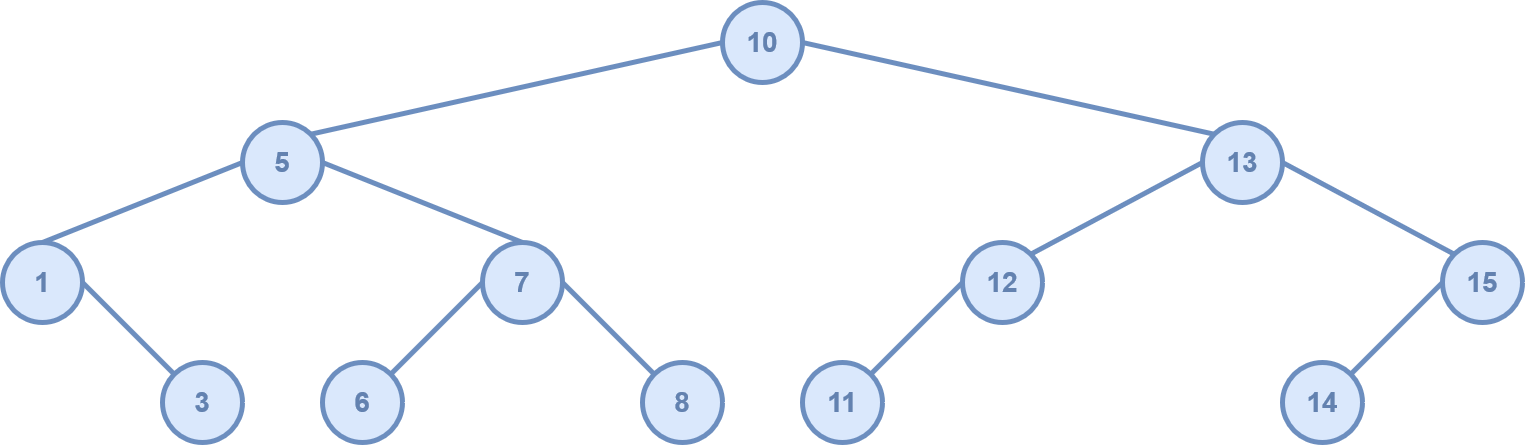

The diagram above was exported from draw.io. Its source (the exported page's mxGraphModel, read from the mxfile embedded in the PNG):
<mxGraphModel dx="4010" dy="1671" grid="1" gridSize="10" guides="1" tooltips="1" connect="1" arrows="1" fold="1" page="1" pageScale="1" pageWidth="850" pageHeight="1100" math="0" shadow="0">
  <root>
    <mxCell id="0" />
    <mxCell id="1" parent="0" />
    <mxCell id="KwW4W4cxHRAeejuPnFJE-1" value="10" style="ellipse;whiteSpace=wrap;html=1;aspect=fixed;strokeWidth=5;fillColor=#dae8fc;strokeColor=#6c8ebf;fontSize=28;fontStyle=1;fontColor=#6382B0;" vertex="1" parent="1">
      <mxGeometry x="360" y="40" width="80" height="80" as="geometry" />
    </mxCell>
    <mxCell id="KwW4W4cxHRAeejuPnFJE-2" value="5" style="ellipse;whiteSpace=wrap;html=1;aspect=fixed;strokeWidth=5;fillColor=#dae8fc;strokeColor=#6c8ebf;fontSize=28;fontStyle=1;fontColor=#6382B0;" vertex="1" parent="1">
      <mxGeometry x="-120" y="160" width="80" height="80" as="geometry" />
    </mxCell>
    <mxCell id="KwW4W4cxHRAeejuPnFJE-3" value="12" style="ellipse;whiteSpace=wrap;html=1;aspect=fixed;strokeWidth=5;fillColor=#dae8fc;strokeColor=#6c8ebf;fontSize=28;fontStyle=1;fontColor=#6382B0;" vertex="1" parent="1">
      <mxGeometry x="600" y="280" width="80" height="80" as="geometry" />
    </mxCell>
    <mxCell id="KwW4W4cxHRAeejuPnFJE-4" value="15" style="ellipse;whiteSpace=wrap;html=1;aspect=fixed;strokeWidth=5;fillColor=#dae8fc;strokeColor=#6c8ebf;fontSize=28;fontStyle=1;fontColor=#6382B0;" vertex="1" parent="1">
      <mxGeometry x="1080" y="280" width="80" height="80" as="geometry" />
    </mxCell>
    <mxCell id="KwW4W4cxHRAeejuPnFJE-5" value="1" style="ellipse;whiteSpace=wrap;html=1;aspect=fixed;strokeWidth=5;fillColor=#dae8fc;strokeColor=#6c8ebf;fontSize=28;fontStyle=1;fontColor=#6382B0;" vertex="1" parent="1">
      <mxGeometry x="-360" y="280" width="80" height="80" as="geometry" />
    </mxCell>
    <mxCell id="KwW4W4cxHRAeejuPnFJE-6" value="13" style="ellipse;whiteSpace=wrap;html=1;aspect=fixed;strokeWidth=5;fillColor=#dae8fc;strokeColor=#6c8ebf;fontSize=28;fontStyle=1;fontColor=#6382B0;" vertex="1" parent="1">
      <mxGeometry x="840" y="160" width="80" height="80" as="geometry" />
    </mxCell>
    <mxCell id="KwW4W4cxHRAeejuPnFJE-7" value="7" style="ellipse;whiteSpace=wrap;html=1;aspect=fixed;strokeWidth=5;fillColor=#dae8fc;strokeColor=#6c8ebf;fontSize=28;fontStyle=1;fontColor=#6382B0;" vertex="1" parent="1">
      <mxGeometry x="120" y="280" width="80" height="80" as="geometry" />
    </mxCell>
    <mxCell id="KwW4W4cxHRAeejuPnFJE-10" value="14" style="ellipse;whiteSpace=wrap;html=1;aspect=fixed;strokeWidth=5;fillColor=#dae8fc;strokeColor=#6c8ebf;fontSize=28;fontStyle=1;fontColor=#6382B0;" vertex="1" parent="1">
      <mxGeometry x="920" y="400" width="80" height="80" as="geometry" />
    </mxCell>
    <mxCell id="KwW4W4cxHRAeejuPnFJE-11" value="11" style="ellipse;whiteSpace=wrap;html=1;aspect=fixed;strokeWidth=5;fillColor=#dae8fc;strokeColor=#6c8ebf;fontSize=28;fontStyle=1;fontColor=#6382B0;" vertex="1" parent="1">
      <mxGeometry x="440" y="400" width="80" height="80" as="geometry" />
    </mxCell>
    <mxCell id="KwW4W4cxHRAeejuPnFJE-12" value="6" style="ellipse;whiteSpace=wrap;html=1;aspect=fixed;strokeWidth=5;fillColor=#dae8fc;strokeColor=#6c8ebf;fontSize=28;fontStyle=1;fontColor=#6382B0;" vertex="1" parent="1">
      <mxGeometry x="-40" y="400" width="80" height="80" as="geometry" />
    </mxCell>
    <mxCell id="KwW4W4cxHRAeejuPnFJE-13" value="3" style="ellipse;whiteSpace=wrap;html=1;aspect=fixed;strokeWidth=5;fillColor=#dae8fc;strokeColor=#6c8ebf;fontSize=28;fontStyle=1;fontColor=#6382B0;" vertex="1" parent="1">
      <mxGeometry x="-200" y="400" width="80" height="80" as="geometry" />
    </mxCell>
    <mxCell id="KwW4W4cxHRAeejuPnFJE-14" value="8" style="ellipse;whiteSpace=wrap;html=1;aspect=fixed;strokeWidth=5;fillColor=#dae8fc;strokeColor=#6c8ebf;fontSize=28;fontStyle=1;fontColor=#6382B0;" vertex="1" parent="1">
      <mxGeometry x="280" y="400" width="80" height="80" as="geometry" />
    </mxCell>
    <mxCell id="KwW4W4cxHRAeejuPnFJE-17" value="" style="endArrow=none;html=1;rounded=0;fontSize=28;fontColor=#6382B0;endSize=8;startSize=10;strokeWidth=5;endFill=0;entryX=0;entryY=0.5;entryDx=0;entryDy=0;exitX=1;exitY=0;exitDx=0;exitDy=0;fillColor=#dae8fc;strokeColor=#6c8ebf;" edge="1" parent="1" source="KwW4W4cxHRAeejuPnFJE-2" target="KwW4W4cxHRAeejuPnFJE-1">
      <mxGeometry width="50" height="50" relative="1" as="geometry">
        <mxPoint x="230" y="680" as="sourcePoint" />
        <mxPoint x="280" y="630" as="targetPoint" />
      </mxGeometry>
    </mxCell>
    <mxCell id="KwW4W4cxHRAeejuPnFJE-18" value="" style="endArrow=none;html=1;rounded=0;fontSize=28;fontColor=#6382B0;endSize=8;startSize=10;strokeWidth=5;endFill=0;entryX=0;entryY=0;entryDx=0;entryDy=0;exitX=1;exitY=0.5;exitDx=0;exitDy=0;fillColor=#dae8fc;strokeColor=#6c8ebf;" edge="1" parent="1" source="KwW4W4cxHRAeejuPnFJE-1" target="KwW4W4cxHRAeejuPnFJE-6">
      <mxGeometry width="50" height="50" relative="1" as="geometry">
        <mxPoint x="-1.715728752538098" y="181.7157287525381" as="sourcePoint" />
        <mxPoint x="370" y="90" as="targetPoint" />
      </mxGeometry>
    </mxCell>
    <mxCell id="KwW4W4cxHRAeejuPnFJE-19" value="" style="endArrow=none;html=1;rounded=0;fontSize=28;fontColor=#6382B0;endSize=8;startSize=10;strokeWidth=5;endFill=0;entryX=0;entryY=0.5;entryDx=0;entryDy=0;exitX=0.5;exitY=0;exitDx=0;exitDy=0;fillColor=#dae8fc;strokeColor=#6c8ebf;" edge="1" parent="1" source="KwW4W4cxHRAeejuPnFJE-5" target="KwW4W4cxHRAeejuPnFJE-2">
      <mxGeometry width="50" height="50" relative="1" as="geometry">
        <mxPoint x="-70" y="170" as="sourcePoint" />
        <mxPoint x="330" y="90" as="targetPoint" />
      </mxGeometry>
    </mxCell>
    <mxCell id="KwW4W4cxHRAeejuPnFJE-20" value="" style="endArrow=none;html=1;rounded=0;fontSize=28;fontColor=#6382B0;endSize=8;startSize=10;strokeWidth=5;endFill=0;entryX=0.5;entryY=0;entryDx=0;entryDy=0;exitX=1;exitY=0.5;exitDx=0;exitDy=0;fillColor=#dae8fc;strokeColor=#6c8ebf;" edge="1" parent="1" source="KwW4W4cxHRAeejuPnFJE-2" target="KwW4W4cxHRAeejuPnFJE-7">
      <mxGeometry width="50" height="50" relative="1" as="geometry">
        <mxPoint x="-310" y="290" as="sourcePoint" />
        <mxPoint x="-110" y="210.0000000000001" as="targetPoint" />
      </mxGeometry>
    </mxCell>
    <mxCell id="KwW4W4cxHRAeejuPnFJE-21" value="" style="endArrow=none;html=1;rounded=0;fontSize=28;fontColor=#6382B0;endSize=8;startSize=10;strokeWidth=5;endFill=0;entryX=0;entryY=0;entryDx=0;entryDy=0;exitX=1;exitY=0.5;exitDx=0;exitDy=0;fillColor=#dae8fc;strokeColor=#6c8ebf;" edge="1" parent="1" source="KwW4W4cxHRAeejuPnFJE-5" target="KwW4W4cxHRAeejuPnFJE-13">
      <mxGeometry width="50" height="50" relative="1" as="geometry">
        <mxPoint x="-300" y="300" as="sourcePoint" />
        <mxPoint x="-100" y="220.0000000000001" as="targetPoint" />
      </mxGeometry>
    </mxCell>
    <mxCell id="KwW4W4cxHRAeejuPnFJE-24" value="" style="endArrow=none;html=1;rounded=0;fontSize=28;fontColor=#6382B0;endSize=8;startSize=10;strokeWidth=5;endFill=0;entryX=0;entryY=0.5;entryDx=0;entryDy=0;exitX=1;exitY=0;exitDx=0;exitDy=0;fillColor=#dae8fc;strokeColor=#6c8ebf;" edge="1" parent="1" source="KwW4W4cxHRAeejuPnFJE-12" target="KwW4W4cxHRAeejuPnFJE-7">
      <mxGeometry width="50" height="50" relative="1" as="geometry">
        <mxPoint x="-110.00000000000387" y="450" as="sourcePoint" />
        <mxPoint x="-70" y="530" as="targetPoint" />
      </mxGeometry>
    </mxCell>
    <mxCell id="KwW4W4cxHRAeejuPnFJE-25" value="" style="endArrow=none;html=1;rounded=0;fontSize=28;fontColor=#6382B0;endSize=8;startSize=10;strokeWidth=5;endFill=0;entryX=0;entryY=0;entryDx=0;entryDy=0;exitX=1;exitY=0.5;exitDx=0;exitDy=0;fillColor=#dae8fc;strokeColor=#6c8ebf;" edge="1" parent="1" source="KwW4W4cxHRAeejuPnFJE-7" target="KwW4W4cxHRAeejuPnFJE-14">
      <mxGeometry width="50" height="50" relative="1" as="geometry">
        <mxPoint x="10" y="410" as="sourcePoint" />
        <mxPoint x="130" y="330" as="targetPoint" />
      </mxGeometry>
    </mxCell>
    <mxCell id="KwW4W4cxHRAeejuPnFJE-26" value="" style="endArrow=none;html=1;rounded=0;fontSize=28;fontColor=#6382B0;endSize=8;startSize=10;strokeWidth=5;endFill=0;entryX=0;entryY=0.5;entryDx=0;entryDy=0;exitX=1;exitY=0;exitDx=0;exitDy=0;fillColor=#dae8fc;strokeColor=#6c8ebf;" edge="1" parent="1" source="KwW4W4cxHRAeejuPnFJE-3" target="KwW4W4cxHRAeejuPnFJE-6">
      <mxGeometry width="50" height="50" relative="1" as="geometry">
        <mxPoint x="250" y="330" as="sourcePoint" />
        <mxPoint x="370" y="410" as="targetPoint" />
      </mxGeometry>
    </mxCell>
    <mxCell id="KwW4W4cxHRAeejuPnFJE-27" value="" style="endArrow=none;html=1;rounded=0;fontSize=28;fontColor=#6382B0;endSize=8;startSize=10;strokeWidth=5;endFill=0;entryX=0;entryY=0;entryDx=0;entryDy=0;exitX=1;exitY=0.5;exitDx=0;exitDy=0;fillColor=#dae8fc;strokeColor=#6c8ebf;" edge="1" parent="1" source="KwW4W4cxHRAeejuPnFJE-6" target="KwW4W4cxHRAeejuPnFJE-4">
      <mxGeometry width="50" height="50" relative="1" as="geometry">
        <mxPoint x="610" y="289.9999999999999" as="sourcePoint" />
        <mxPoint x="809.9999999999864" y="210" as="targetPoint" />
      </mxGeometry>
    </mxCell>
    <mxCell id="KwW4W4cxHRAeejuPnFJE-28" value="" style="endArrow=none;html=1;rounded=0;fontSize=28;fontColor=#6382B0;endSize=8;startSize=10;strokeWidth=5;endFill=0;entryX=1;entryY=0;entryDx=0;entryDy=0;fillColor=#dae8fc;strokeColor=#6c8ebf;exitX=0;exitY=0.5;exitDx=0;exitDy=0;" edge="1" parent="1" source="KwW4W4cxHRAeejuPnFJE-3" target="KwW4W4cxHRAeejuPnFJE-11">
      <mxGeometry width="50" height="50" relative="1" as="geometry">
        <mxPoint x="650" y="350" as="sourcePoint" />
        <mxPoint x="731.7157287525383" y="411.71572875253855" as="targetPoint" />
      </mxGeometry>
    </mxCell>
    <mxCell id="KwW4W4cxHRAeejuPnFJE-30" value="" style="endArrow=none;html=1;rounded=0;fontSize=28;fontColor=#6382B0;endSize=8;startSize=10;strokeWidth=5;endFill=0;entryX=0;entryY=0.5;entryDx=0;entryDy=0;fillColor=#dae8fc;strokeColor=#6c8ebf;exitX=1;exitY=0;exitDx=0;exitDy=0;" edge="1" parent="1" source="KwW4W4cxHRAeejuPnFJE-10" target="KwW4W4cxHRAeejuPnFJE-4">
      <mxGeometry width="50" height="50" relative="1" as="geometry">
        <mxPoint x="930" y="390" as="sourcePoint" />
        <mxPoint x="770" y="410" as="targetPoint" />
      </mxGeometry>
    </mxCell>
  </root>
</mxGraphModel>